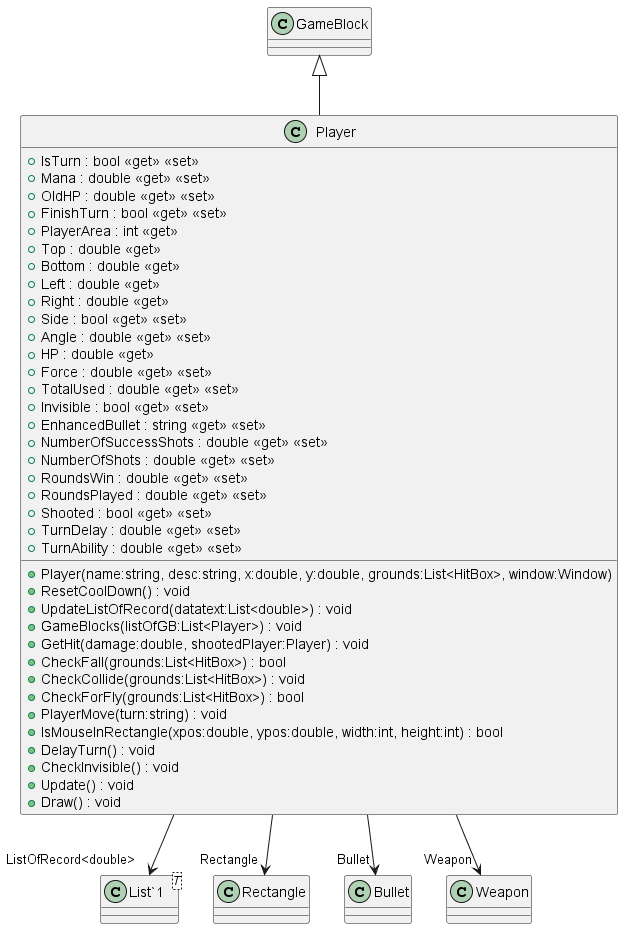

The diagram above was rendered by PlantUML. Its source (embedded in the PNG):
@startuml
class Player {
    + Player(name:string, desc:string, x:double, y:double, grounds:List<HitBox>, window:Window)
    + IsTurn : bool <<get>> <<set>>
    + Mana : double <<get>> <<set>>
    + OldHP : double <<get>> <<set>>
    + FinishTurn : bool <<get>> <<set>>
    + PlayerArea : int <<get>>
    + ResetCoolDown() : void
    + Top : double <<get>>
    + Bottom : double <<get>>
    + Left : double <<get>>
    + Right : double <<get>>
    + Side : bool <<get>> <<set>>
    + Angle : double <<get>> <<set>>
    + HP : double <<get>>
    + Force : double <<get>> <<set>>
    + TotalUsed : double <<get>> <<set>>
    + Invisible : bool <<get>> <<set>>
    + EnhancedBullet : string <<get>> <<set>>
    + NumberOfSuccessShots : double <<get>> <<set>>
    + NumberOfShots : double <<get>> <<set>>
    + RoundsWin : double <<get>> <<set>>
    + RoundsPlayed : double <<get>> <<set>>
    + UpdateListOfRecord(datatext:List<double>) : void
    + GameBlocks(listOfGB:List<Player>) : void
    + GetHit(damage:double, shootedPlayer:Player) : void
    + CheckFall(grounds:List<HitBox>) : bool
    + CheckCollide(grounds:List<HitBox>) : void
    + CheckForFly(grounds:List<HitBox>) : bool
    + PlayerMove(turn:string) : void
    + Shooted : bool <<get>> <<set>>
    + IsMouseInRectangle(xpos:double, ypos:double, width:int, height:int) : bool
    + DelayTurn() : void
    + TurnDelay : double <<get>> <<set>>
    + TurnAbility : double <<get>> <<set>>
    + CheckInvisible() : void
    + Update() : void
    + Draw() : void
}
class "List`1"<T> {
}
GameBlock <|-- Player
Player --> "Rectangle" Rectangle
Player --> "ListOfRecord<double>" "List`1"
Player --> "Bullet" Bullet
Player --> "Weapon" Weapon
@enduml